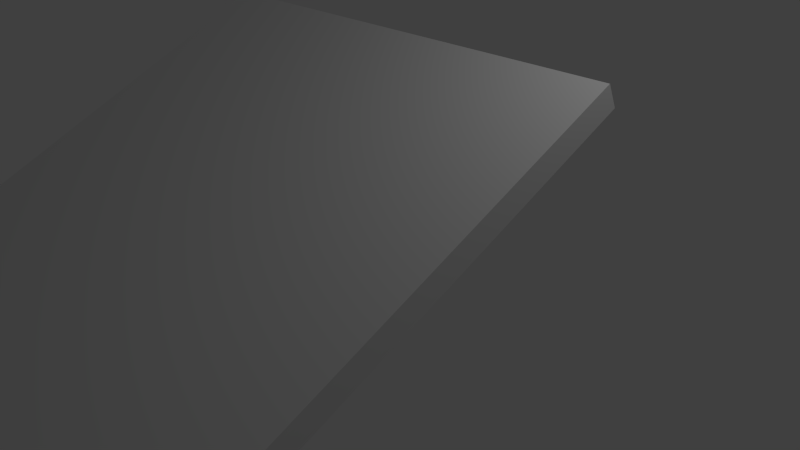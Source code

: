 # Source: SolarPanel.blend  (saved by Blender 2.63.0; exported with 4.5.12 LTS)
import bpy
from mathutils import Matrix  # noqa: F401  (used for matrix-valued properties, if any)

bpy.ops.wm.read_factory_settings(use_empty=True)
scene = bpy.context.scene
scene.name = 'Scene'

# ---- collections
col_collection_1 = bpy.data.collections.new('Collection 1'); scene.collection.children.link(col_collection_1)

# ---- world
world_world = bpy.data.worlds.new('World'); scene.world = world_world
world_world.color = (0.05088, 0.05088, 0.05088)
world_world.use_sun_shadow = False
world_world.sun_shadow_jitter_overblur = 0.0
world_world.cycles.sampling_method = 'MANUAL'
world_world.cycles.sample_map_resolution = 256

# ---- cameras
cam_camera = bpy.data.cameras.new('Camera')
cam_camera.clip_end = 100.0
cam_camera.lens = 35.0
cam_camera.sensor_width = 32.0
cam_camera.sensor_height = 18.0
cam_camera.ortho_scale = 7.314
cam_camera.dof.focus_distance = 0.0
cam_camera.dof.aperture_fstop = 128.0

# ---- lights
light_lamp = bpy.data.lights.new('Lamp', 'POINT')
light_lamp.transmission_factor = 0.0
light_lamp.cutoff_distance = 30.0
light_lamp.energy = 100.0
light_lamp.shadow_buffer_clip_start = 1.001
light_lamp.shadow_soft_size = 1.0
light_lamp.shadow_maximum_resolution = 0.006
light_lamp.use_absolute_resolution = True
light_lamp.cycles.use_multiple_importance_sampling = False

# ---- meshes
me_circle = bpy.data.meshes.new('Circle')
me_circle.from_pydata([(-1.938e-08, 0.3496, 0.0), (-0.2055, 0.2828, 0.0), (-0.3325, 0.108, 0.0), (-0.3325, -0.108, 0.0), (-0.2055, -0.2828, 0.0), (1.118e-08, -0.3496, 0.0), (0.2055, -0.2828, 0.0), (0.3325, -0.108, 0.0), (0.3325, 0.108, 0.0), (0.2055, 0.2828, 0.0), (-1.938e-08, 0.3496, 2.17), (-0.2055, 0.2828, 2.17), (-0.3325, 0.108, 2.17), (-0.3325, -0.108, 1.954), (-0.2055, -0.2828, 1.954), (1.118e-08, -0.3496, 1.954), (0.2055, -0.2828, 1.954), (0.3325, -0.108, 1.954), (0.3325, 0.108, 2.17), (0.2055, 0.2828, 2.17), (3.01, -4.936, 0.02046), (-3.01, -4.936, 0.02046), (3.01, 0.5202, 2.565), (-3.01, 0.5202, 2.565), (3.01, -5.063, 0.2924), (-3.01, -5.063, 0.2924), (3.01, 0.3934, 2.837), (-3.01, 0.3934, 2.837), (0.5078, -0.5707, 2.057), (-0.5078, -0.5707, 2.057), (0.5078, 0.3497, 2.486), (-0.5078, 0.3497, 2.486), (0.5078, -0.4338, 1.763), (-0.5078, -0.4338, 1.763), (0.5078, 0.4866, 2.192), (-0.5078, 0.4866, 2.192)], [], [(17, 16, 6, 7), (12, 11, 1, 2), (18, 17, 7, 8), (13, 12, 2, 3), (19, 18, 8, 9), (14, 13, 3, 4), (19, 9, 0, 10), (15, 14, 4, 5), (16, 15, 5, 6), (11, 10, 0, 1), (28, 30, 22, 20), (26, 27, 25, 24), (20, 22, 26, 24), (23, 21, 25, 27), (24, 25, 21, 20), (22, 23, 27, 26), (32, 34, 30, 28), (31, 29, 21, 23), (20, 21, 29, 28), (30, 31, 23, 22), (34, 32, 33, 35), (28, 29, 33, 32), (34, 35, 31, 30), (35, 33, 29, 31)])
me_circle.use_remesh_preserve_volume = False
me_circle.use_remesh_preserve_attributes = False
me_circle.use_mirror_vertex_groups = False
me_circle.update()

# ---- objects
ob_circle = bpy.data.objects.new('Circle', me_circle)
ob_lamp = bpy.data.objects.new('Lamp', light_lamp)
ob_camera = bpy.data.objects.new('Camera', cam_camera)

# ---- transforms, parenting, visibility, modifiers, constraints
ob_circle.location = (0.0, 0.0, 0.0)
ob_circle.lineart.crease_threshold = 0.0
ob_lamp.location = (4.076, 1.005, 5.904)
ob_lamp.rotation_euler = (0.6503, 0.05522, 1.866)
ob_lamp.lock_rotations_4d = False
ob_lamp.empty_display_type = 'ARROWS'
ob_lamp.color = (0.0, 0.0, 0.0, 0.0)
ob_lamp.lineart.crease_threshold = 0.0
ob_camera.location = (7.481, -6.508, 5.344)
ob_camera.rotation_euler = (1.109, 0.01082, 0.8149)
ob_camera.lock_rotations_4d = False
ob_camera.empty_display_type = 'ARROWS'
ob_camera.color = (0.0, 0.0, 0.0, 0.0)
ob_camera.display_type = 'WIRE'
ob_camera.lineart.crease_threshold = 0.0

# ---- collection membership
col_collection_1.objects.link(ob_circle)
col_collection_1.objects.link(ob_lamp)
col_collection_1.objects.link(ob_camera)

# ---- scene / render settings (as saved in the file)
scene.camera = ob_camera
scene.frame_start = 1; scene.frame_end = 250; scene.frame_set(1)
scene.render.engine = 'BLENDER_EEVEE_NEXT'
scene.render.image_settings.color_mode = 'RGB'
scene.render.image_settings.compression = 90
scene.render.resolution_percentage = 50
scene.render.dither_intensity = 0.0
scene.render.bake_margin = 2
scene.render.bake_bias = 0.0
scene.cycles.use_denoising = False
scene.cycles.samples = 10
scene.cycles.sampling_pattern = 'TABULATED_SOBOL'
scene.cycles.light_sampling_threshold = 0.0
scene.cycles.use_adaptive_sampling = False
scene.cycles.use_light_tree = False
scene.cycles.blur_glossy = 0.0
scene.cycles.volume_bounces = 1
scene.cycles.pixel_filter_type = 'GAUSSIAN'
scene.cycles.sample_clamp_indirect = 0.0
scene.view_settings.view_transform = 'Standard'
bpy.context.view_layer.update()
